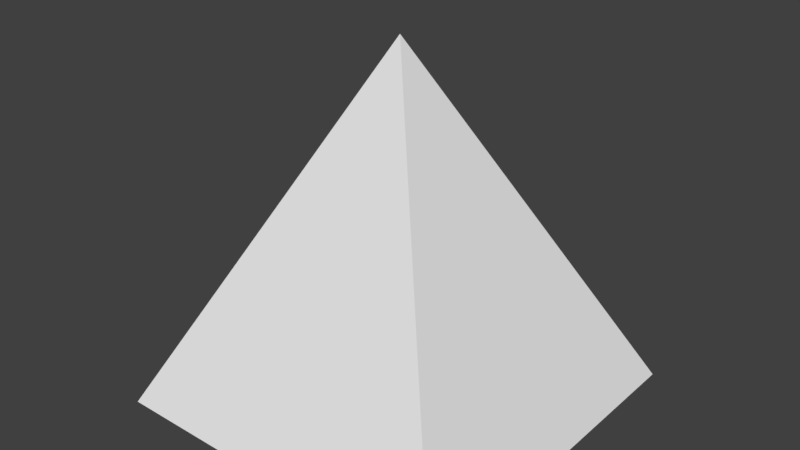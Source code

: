 # Source: Pyramid.blend  (saved by Blender 2.79.0; exported with 4.5.12 LTS)
import bpy
from mathutils import Matrix  # noqa: F401  (used for matrix-valued properties, if any)

bpy.ops.wm.read_factory_settings(use_empty=True)
scene = bpy.context.scene
scene.name = 'Scene'

# ---- collections
col_collection_1 = bpy.data.collections.new('Collection 1'); scene.collection.children.link(col_collection_1)

# ---- world
world_world = bpy.data.worlds.new('World'); scene.world = world_world
world_world.color = (0.05088, 0.05088, 0.05088)
world_world.use_sun_shadow = False
world_world.sun_shadow_jitter_overblur = 0.0
world_world.cycles.sampling_method = 'MANUAL'

# ---- meshes
me_cube_001 = bpy.data.meshes.new('Cube.001')
me_cube_001.from_pydata([(-1.0, -1.0, -1.0), (-1.0, 1.0, -1.0), (1.0, -1.0, -1.0), (1.0, 1.0, -1.0), (0.0, 0.0, 1.0)], [], [(0, 4, 1), (1, 3, 2, 0), (2, 3, 4), (4, 0, 2), (1, 4, 3)])
me_cube_001.use_remesh_preserve_volume = False
me_cube_001.use_remesh_preserve_attributes = False
me_cube_001.use_mirror_vertex_groups = False
me_cube_001.update()

# ---- objects
ob_cube = bpy.data.objects.new('Cube', me_cube_001)

# ---- transforms, parenting, visibility, modifiers, constraints
ob_cube.location = (0.06562, 0.08425, 0.3577)
ob_cube.lineart.crease_threshold = 0.0

# ---- collection membership
col_collection_1.objects.link(ob_cube)

# ---- scene / render settings (as saved in the file)
scene.frame_start = 1; scene.frame_end = 250; scene.frame_set(0)
scene.render.engine = 'BLENDER_EEVEE_NEXT'
scene.render.resolution_percentage = 50
scene.render.dither_intensity = 0.0
scene.cycles.use_denoising = False
scene.cycles.samples = 128
scene.cycles.sampling_pattern = 'TABULATED_SOBOL'
scene.cycles.use_adaptive_sampling = False
scene.cycles.use_light_tree = False
scene.cycles.blur_glossy = 0.0
scene.cycles.sample_clamp_indirect = 0.0
scene.view_settings.view_transform = 'Standard'
bpy.context.view_layer.update()

# ---- added for rendering (the .blend has no active camera and no usable light): camera, sun
cam_auto = bpy.data.cameras.new('AutoCamera')
cam_auto.lens = 50.0
cam_auto.sensor_width = 36.0
cam_auto.clip_end = 1000.0
ob_auto_camera = bpy.data.objects.new('AutoCamera', cam_auto)
scene.collection.objects.link(ob_auto_camera)
ob_auto_camera.location = (3.27069, -3.76184, 2.9218)
ob_auto_camera.rotation_euler = (1.09748, -7.21219e-08, 0.694738)
scene.camera = ob_auto_camera
light_auto_sun = bpy.data.lights.new('AutoSun', 'SUN')
light_auto_sun.energy = 3.0
light_auto_sun.angle = 0.0523599
ob_auto_sun = bpy.data.objects.new('AutoSun', light_auto_sun)
scene.collection.objects.link(ob_auto_sun)
ob_auto_sun.rotation_euler = (0.872665, 0.174533, 0.523599)
bpy.context.view_layer.update()
